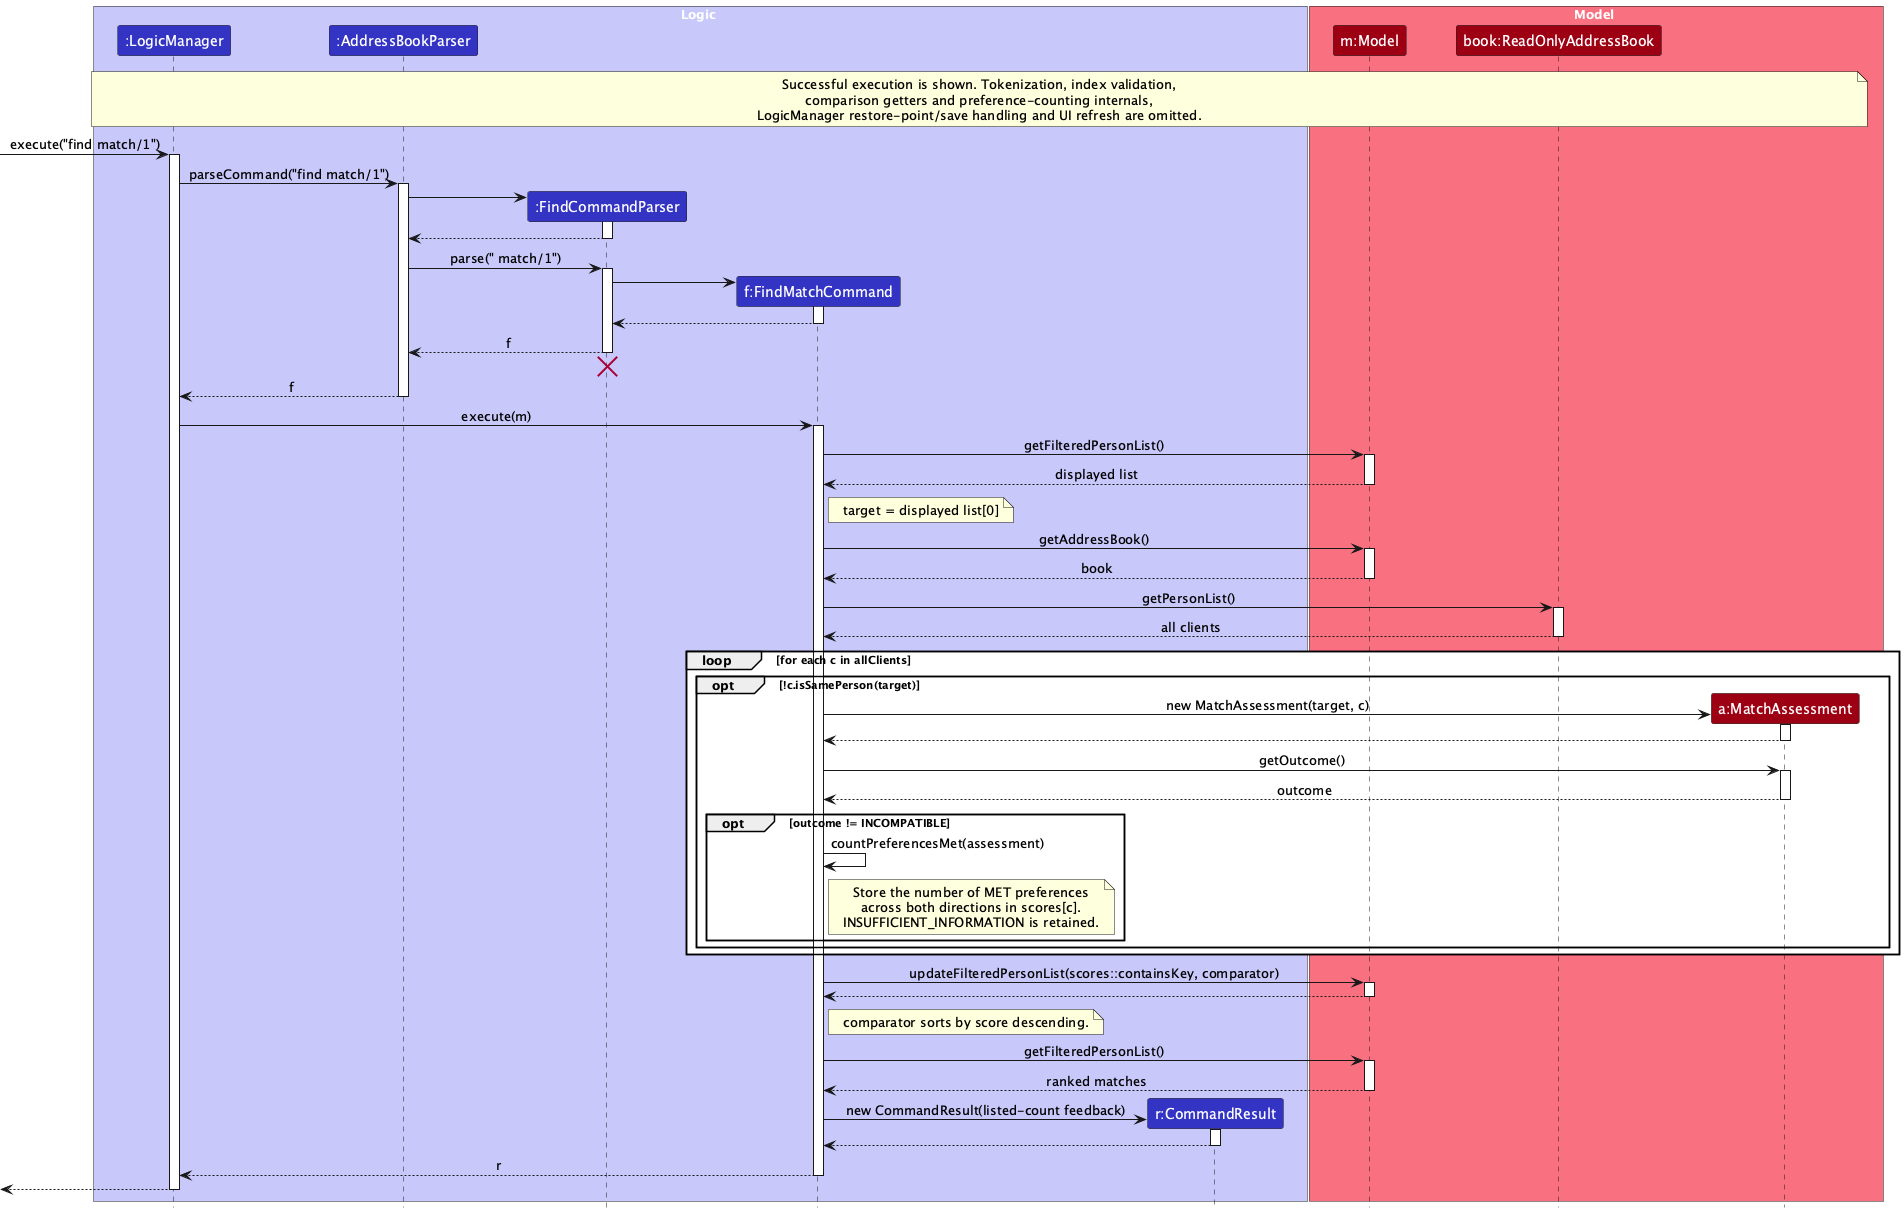

The diagram above was rendered by PlantUML. Its source (embedded in the PNG):
@startuml
!include style.puml
skinparam ArrowFontStyle plain

box Logic LOGIC_COLOR_T1
participant ":LogicManager" as LogicManager LOGIC_COLOR
participant ":AddressBookParser" as AddressBookParser LOGIC_COLOR
participant ":FindCommandParser" as FindCommandParser LOGIC_COLOR
participant "f:FindMatchCommand" as FindMatchCommand LOGIC_COLOR
participant "r:CommandResult" as CommandResult LOGIC_COLOR
end box

box Model MODEL_COLOR_T1
participant "m:Model" as Model MODEL_COLOR
participant "book:ReadOnlyAddressBook" as AddressBook MODEL_COLOR
participant "a:MatchAssessment" as MatchAssessment MODEL_COLOR
end box

note over LogicManager, MatchAssessment
Successful execution is shown. Tokenization, index validation,
comparison getters and preference-counting internals,
LogicManager restore-point/save handling and UI refresh are omitted.
end note

[-> LogicManager : execute("find match/1")
activate LogicManager

LogicManager -> AddressBookParser : parseCommand("find match/1")
activate AddressBookParser

create FindCommandParser
AddressBookParser -> FindCommandParser
activate FindCommandParser

FindCommandParser --> AddressBookParser
deactivate FindCommandParser

AddressBookParser -> FindCommandParser : parse(" match/1")
activate FindCommandParser

create FindMatchCommand
FindCommandParser -> FindMatchCommand
activate FindMatchCommand

FindMatchCommand --> FindCommandParser
deactivate FindMatchCommand

FindCommandParser --> AddressBookParser : f
deactivate FindCommandParser
'Hidden arrow to position the destroy marker below the end of the activation bar.
FindCommandParser -[hidden]-> AddressBookParser
destroy FindCommandParser

AddressBookParser --> LogicManager : f
deactivate AddressBookParser

LogicManager -> FindMatchCommand : execute(m)
activate FindMatchCommand

FindMatchCommand -> Model : getFilteredPersonList()
activate Model
Model --> FindMatchCommand : displayed list
deactivate Model

note right of FindMatchCommand
target = displayed list[0]
end note

FindMatchCommand -> Model : getAddressBook()
activate Model
Model --> FindMatchCommand : book
deactivate Model
FindMatchCommand -> AddressBook : getPersonList()
activate AddressBook
AddressBook --> FindMatchCommand : all clients
deactivate AddressBook

loop for each c in allClients
    opt !c.isSamePerson(target)
        create MatchAssessment
        FindMatchCommand -> MatchAssessment : new MatchAssessment(target, c)
        activate MatchAssessment
        MatchAssessment --> FindMatchCommand
        deactivate MatchAssessment

        FindMatchCommand -> MatchAssessment : getOutcome()
        activate MatchAssessment
        MatchAssessment --> FindMatchCommand : outcome
        deactivate MatchAssessment

        opt outcome != INCOMPATIBLE
            FindMatchCommand -> FindMatchCommand : countPreferencesMet(assessment)
            note right of FindMatchCommand
            Store the number of MET preferences
            across both directions in scores[c].
            INSUFFICIENT_INFORMATION is retained.
            end note
        end
    end
end

FindMatchCommand -> Model : updateFilteredPersonList(scores::containsKey, comparator)
activate Model
Model --> FindMatchCommand
deactivate Model

note right of FindMatchCommand : comparator sorts by score descending.

FindMatchCommand -> Model : getFilteredPersonList()
activate Model
Model --> FindMatchCommand : ranked matches
deactivate Model

create CommandResult
FindMatchCommand -> CommandResult : new CommandResult(listed-count feedback)
activate CommandResult
CommandResult --> FindMatchCommand
deactivate CommandResult

FindMatchCommand --> LogicManager : r
deactivate FindMatchCommand

[<--LogicManager
deactivate LogicManager
@enduml